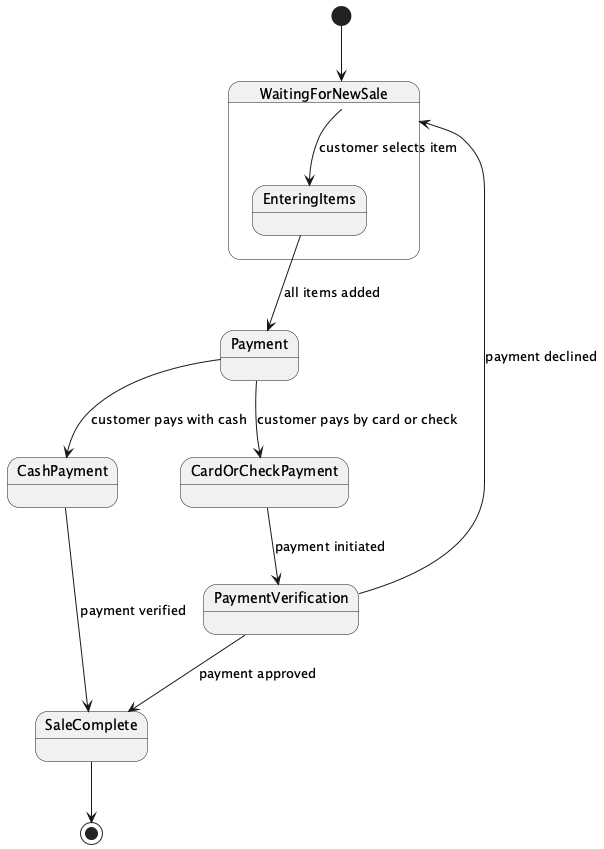

The diagram above was rendered by PlantUML. Its source (embedded in the PNG):
@startuml
[*] --> WaitingForNewSale

state WaitingForNewSale {
    WaitingForNewSale --> EnteringItems : customer selects item
}

EnteringItems --> Payment : all items added

Payment --> CashPayment : customer pays with cash
Payment --> CardOrCheckPayment : customer pays by card or check

CashPayment --> SaleComplete : payment verified

CardOrCheckPayment --> PaymentVerification : payment initiated
PaymentVerification --> SaleComplete : payment approved
PaymentVerification --> WaitingForNewSale : payment declined

SaleComplete --> [*]

@enduml